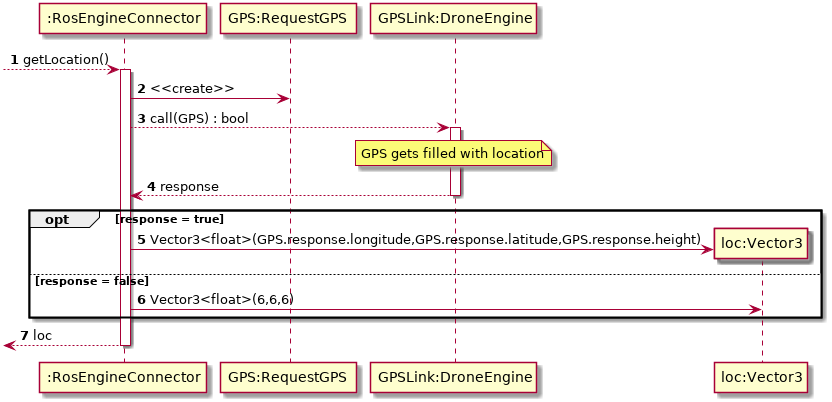

The diagram above was rendered by PlantUML. Its source (embedded in the PNG):
@startuml
autonumber
participant ":RosEngineConnector" as REC
participant "GPS:RequestGPS" as msg
participant "GPSLink:DroneEngine" as DE
participant "loc:Vector3" as loc

[--> REC : getLocation()
activate REC
REC -> msg : <<create>>
REC --> DE +: call(GPS) : bool
note over DE : GPS gets filled with location
DE --> REC -: response
opt response = true
create loc 
REC -> loc : Vector3<float>(GPS.response.longitude,GPS.response.latitude,GPS.response.height)
else response = false  
REC -> loc : Vector3<float>(6,6,6)
end
[<-- REC :  loc
deactivate REC
@enduml